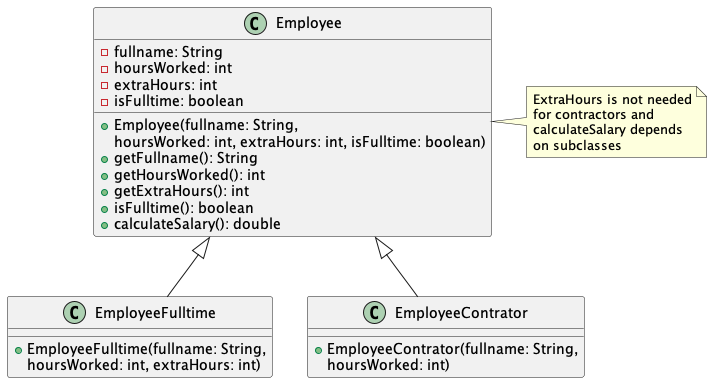

The diagram above was rendered by PlantUML. Its source (embedded in the PNG):
@startuml

class Employee {
  - fullname: String
  - hoursWorked: int
  - extraHours: int
  - isFulltime: boolean
  + Employee(fullname: String,
  hoursWorked: int, extraHours: int, isFulltime: boolean)
  + getFullname(): String
  + getHoursWorked(): int
  + getExtraHours(): int
  + isFulltime(): boolean
  + calculateSalary(): double
}

class EmployeeFulltime extends Employee {
  + EmployeeFulltime(fullname: String,
  hoursWorked: int, extraHours: int)
}

class EmployeeContrator extends Employee {
  + EmployeeContrator(fullname: String,
  hoursWorked: int)
}
note right of Employee
    ExtraHours is not needed
    for contractors and
    calculateSalary depends
    on subclasses
end note

@enduml